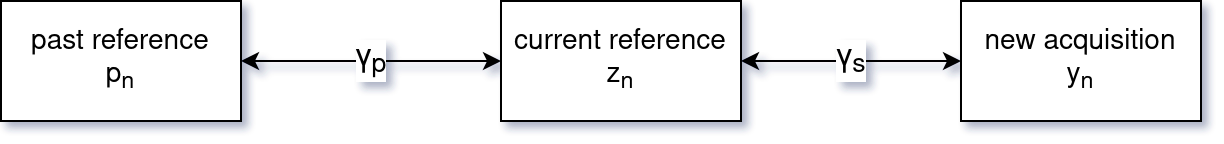

The diagram above was exported from draw.io. Its source (the exported page's mxGraphModel, read from the mxfile embedded in the PNG):
<mxGraphModel dx="1356" dy="800" grid="1" gridSize="10" guides="1" tooltips="1" connect="1" arrows="1" fold="1" page="1" pageScale="1" pageWidth="827" pageHeight="583" math="0" shadow="1">
  <root>
    <mxCell id="0" />
    <mxCell id="1" parent="0" />
    <mxCell id="JB6bJ0RtNiRcNecc6f2S-1" value="&lt;div&gt;past reference&lt;/div&gt;&lt;div&gt;p&lt;sub&gt;n&lt;/sub&gt;&lt;/div&gt;" style="rounded=0;whiteSpace=wrap;html=1;fontSize=14;" vertex="1" parent="1">
      <mxGeometry x="120" y="214" width="120" height="60" as="geometry" />
    </mxCell>
    <mxCell id="JB6bJ0RtNiRcNecc6f2S-2" value="&lt;div&gt;current reference&lt;/div&gt;&lt;div&gt;z&lt;sub&gt;n&lt;/sub&gt;&lt;/div&gt;" style="rounded=0;whiteSpace=wrap;html=1;fontSize=14;" vertex="1" parent="1">
      <mxGeometry x="370" y="214" width="120" height="60" as="geometry" />
    </mxCell>
    <mxCell id="JB6bJ0RtNiRcNecc6f2S-3" value="&lt;div&gt;new acquisition&lt;/div&gt;&lt;div&gt;y&lt;sub&gt;n&lt;/sub&gt;&lt;/div&gt;" style="rounded=0;whiteSpace=wrap;html=1;fontSize=14;" vertex="1" parent="1">
      <mxGeometry x="600" y="214" width="120" height="60" as="geometry" />
    </mxCell>
    <mxCell id="JB6bJ0RtNiRcNecc6f2S-4" value="γ&lt;sub&gt;s&lt;/sub&gt;" style="endArrow=classic;startArrow=classic;html=1;rounded=0;entryX=0;entryY=0.5;entryDx=0;entryDy=0;exitX=1;exitY=0.5;exitDx=0;exitDy=0;fontSize=16;" edge="1" parent="1" source="JB6bJ0RtNiRcNecc6f2S-2" target="JB6bJ0RtNiRcNecc6f2S-3">
      <mxGeometry width="50" height="50" relative="1" as="geometry">
        <mxPoint x="400" y="344" as="sourcePoint" />
        <mxPoint x="450" y="294" as="targetPoint" />
      </mxGeometry>
    </mxCell>
    <mxCell id="JB6bJ0RtNiRcNecc6f2S-5" value="γ&lt;sub&gt;p&lt;/sub&gt;" style="endArrow=classic;startArrow=classic;html=1;rounded=0;entryX=0;entryY=0.5;entryDx=0;entryDy=0;exitX=1;exitY=0.5;exitDx=0;exitDy=0;fontSize=16;" edge="1" parent="1" source="JB6bJ0RtNiRcNecc6f2S-1" target="JB6bJ0RtNiRcNecc6f2S-2">
      <mxGeometry width="50" height="50" relative="1" as="geometry">
        <mxPoint x="190" y="304" as="sourcePoint" />
        <mxPoint x="380" y="304" as="targetPoint" />
      </mxGeometry>
    </mxCell>
  </root>
</mxGraphModel>